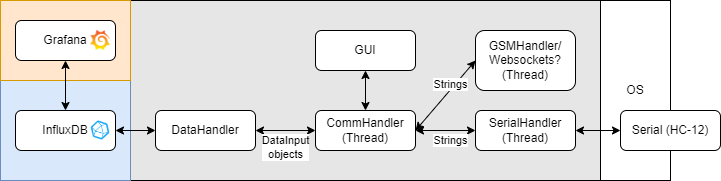

The diagram above was exported from draw.io. Its source (the exported page's mxGraphModel, read from the mxfile embedded in the PNG):
<mxGraphModel dx="1177" dy="449" grid="1" gridSize="10" guides="1" tooltips="1" connect="1" arrows="1" fold="1" page="1" pageScale="1" pageWidth="827" pageHeight="1169" math="0" shadow="0">
  <root>
    <mxCell id="WIyWlLk6GJQsqaUBKTNV-0" />
    <mxCell id="WIyWlLk6GJQsqaUBKTNV-1" parent="WIyWlLk6GJQsqaUBKTNV-0" />
    <mxCell id="6V8L1baxTJWDYQHATSn9-12" value="" style="rounded=0;whiteSpace=wrap;html=1;fillColor=#E6E6E6;" vertex="1" parent="WIyWlLk6GJQsqaUBKTNV-1">
      <mxGeometry x="200" width="470" height="180" as="geometry" />
    </mxCell>
    <mxCell id="6V8L1baxTJWDYQHATSn9-2" value="SerialHandler&lt;br&gt;(Thread)" style="rounded=1;whiteSpace=wrap;html=1;" vertex="1" parent="WIyWlLk6GJQsqaUBKTNV-1">
      <mxGeometry x="545" y="110" width="100" height="40" as="geometry" />
    </mxCell>
    <mxCell id="6V8L1baxTJWDYQHATSn9-3" value="CommHandler&lt;br&gt;(Thread)" style="rounded=1;whiteSpace=wrap;html=1;" vertex="1" parent="WIyWlLk6GJQsqaUBKTNV-1">
      <mxGeometry x="385" y="110" width="100" height="40" as="geometry" />
    </mxCell>
    <mxCell id="6V8L1baxTJWDYQHATSn9-4" value="DataHandler" style="rounded=1;whiteSpace=wrap;html=1;" vertex="1" parent="WIyWlLk6GJQsqaUBKTNV-1">
      <mxGeometry x="225" y="110" width="100" height="40" as="geometry" />
    </mxCell>
    <mxCell id="6V8L1baxTJWDYQHATSn9-6" value="" style="endArrow=classic;startArrow=classic;html=1;rounded=0;entryX=0;entryY=0.5;entryDx=0;entryDy=0;exitX=1;exitY=0.5;exitDx=0;exitDy=0;" edge="1" parent="WIyWlLk6GJQsqaUBKTNV-1" source="6V8L1baxTJWDYQHATSn9-3" target="6V8L1baxTJWDYQHATSn9-2">
      <mxGeometry width="50" height="50" relative="1" as="geometry">
        <mxPoint x="375" y="300" as="sourcePoint" />
        <mxPoint x="425" y="250" as="targetPoint" />
      </mxGeometry>
    </mxCell>
    <mxCell id="6V8L1baxTJWDYQHATSn9-24" value="Strings" style="edgeLabel;html=1;align=center;verticalAlign=middle;resizable=0;points=[];" vertex="1" connectable="0" parent="6V8L1baxTJWDYQHATSn9-6">
      <mxGeometry x="0.6023" relative="1" as="geometry">
        <mxPoint x="-13" y="10" as="offset" />
      </mxGeometry>
    </mxCell>
    <mxCell id="6V8L1baxTJWDYQHATSn9-7" value="" style="endArrow=classic;startArrow=classic;html=1;rounded=0;entryX=0;entryY=0.5;entryDx=0;entryDy=0;exitX=1;exitY=0.5;exitDx=0;exitDy=0;" edge="1" parent="WIyWlLk6GJQsqaUBKTNV-1" source="6V8L1baxTJWDYQHATSn9-4" target="6V8L1baxTJWDYQHATSn9-3">
      <mxGeometry width="50" height="50" relative="1" as="geometry">
        <mxPoint x="495" y="140" as="sourcePoint" />
        <mxPoint x="555" y="140" as="targetPoint" />
        <Array as="points" />
      </mxGeometry>
    </mxCell>
    <mxCell id="6V8L1baxTJWDYQHATSn9-9" value="" style="endArrow=classic;startArrow=classic;html=1;rounded=0;exitX=0.5;exitY=0;exitDx=0;exitDy=0;entryX=0.5;entryY=1;entryDx=0;entryDy=0;" edge="1" parent="WIyWlLk6GJQsqaUBKTNV-1" source="6V8L1baxTJWDYQHATSn9-3" target="6V8L1baxTJWDYQHATSn9-11">
      <mxGeometry width="50" height="50" relative="1" as="geometry">
        <mxPoint x="525" y="250" as="sourcePoint" />
        <mxPoint x="435" y="70" as="targetPoint" />
      </mxGeometry>
    </mxCell>
    <mxCell id="6V8L1baxTJWDYQHATSn9-11" value="GUI" style="rounded=1;whiteSpace=wrap;html=1;" vertex="1" parent="WIyWlLk6GJQsqaUBKTNV-1">
      <mxGeometry x="385" y="30" width="100" height="40" as="geometry" />
    </mxCell>
    <mxCell id="6V8L1baxTJWDYQHATSn9-13" value="" style="rounded=0;whiteSpace=wrap;html=1;fillColor=#dae8fc;strokeColor=#6c8ebf;" vertex="1" parent="WIyWlLk6GJQsqaUBKTNV-1">
      <mxGeometry x="70" y="80" width="130" height="100" as="geometry" />
    </mxCell>
    <mxCell id="6V8L1baxTJWDYQHATSn9-14" value="InfluxDB" style="rounded=1;whiteSpace=wrap;html=1;" vertex="1" parent="WIyWlLk6GJQsqaUBKTNV-1">
      <mxGeometry x="85" y="110" width="100" height="40" as="geometry" />
    </mxCell>
    <mxCell id="6V8L1baxTJWDYQHATSn9-15" value="" style="endArrow=classic;startArrow=classic;html=1;rounded=0;entryX=0;entryY=0.5;entryDx=0;entryDy=0;exitX=1;exitY=0.5;exitDx=0;exitDy=0;" edge="1" parent="WIyWlLk6GJQsqaUBKTNV-1" source="6V8L1baxTJWDYQHATSn9-14" target="6V8L1baxTJWDYQHATSn9-4">
      <mxGeometry width="50" height="50" relative="1" as="geometry">
        <mxPoint x="490" y="260" as="sourcePoint" />
        <mxPoint x="540" y="210" as="targetPoint" />
      </mxGeometry>
    </mxCell>
    <mxCell id="6V8L1baxTJWDYQHATSn9-16" value="" style="rounded=0;whiteSpace=wrap;html=1;fillColor=#ffe6cc;strokeColor=#d79b00;" vertex="1" parent="WIyWlLk6GJQsqaUBKTNV-1">
      <mxGeometry x="70" width="130" height="80" as="geometry" />
    </mxCell>
    <mxCell id="6V8L1baxTJWDYQHATSn9-18" value="Grafana" style="rounded=1;whiteSpace=wrap;html=1;" vertex="1" parent="WIyWlLk6GJQsqaUBKTNV-1">
      <mxGeometry x="85" y="20" width="100" height="40" as="geometry" />
    </mxCell>
    <mxCell id="6V8L1baxTJWDYQHATSn9-19" value="" style="endArrow=classic;startArrow=classic;html=1;rounded=0;entryX=0.5;entryY=1;entryDx=0;entryDy=0;exitX=0.5;exitY=0;exitDx=0;exitDy=0;" edge="1" parent="WIyWlLk6GJQsqaUBKTNV-1" source="6V8L1baxTJWDYQHATSn9-14" target="6V8L1baxTJWDYQHATSn9-18">
      <mxGeometry width="50" height="50" relative="1" as="geometry">
        <mxPoint x="195" y="140" as="sourcePoint" />
        <mxPoint x="235" y="140" as="targetPoint" />
      </mxGeometry>
    </mxCell>
    <mxCell id="6V8L1baxTJWDYQHATSn9-20" value="OS" style="rounded=0;whiteSpace=wrap;html=1;fillColor=#FFFFFF;" vertex="1" parent="WIyWlLk6GJQsqaUBKTNV-1">
      <mxGeometry x="670" width="70" height="180" as="geometry" />
    </mxCell>
    <mxCell id="6V8L1baxTJWDYQHATSn9-21" value="Serial (HC-12)" style="rounded=1;whiteSpace=wrap;html=1;" vertex="1" parent="WIyWlLk6GJQsqaUBKTNV-1">
      <mxGeometry x="690" y="110" width="100" height="40" as="geometry" />
    </mxCell>
    <mxCell id="6V8L1baxTJWDYQHATSn9-22" value="" style="endArrow=classic;startArrow=classic;html=1;rounded=0;entryX=0;entryY=0.5;entryDx=0;entryDy=0;exitX=1;exitY=0.5;exitDx=0;exitDy=0;" edge="1" parent="WIyWlLk6GJQsqaUBKTNV-1" source="6V8L1baxTJWDYQHATSn9-2" target="6V8L1baxTJWDYQHATSn9-21">
      <mxGeometry width="50" height="50" relative="1" as="geometry">
        <mxPoint x="490" y="260" as="sourcePoint" />
        <mxPoint x="540" y="210" as="targetPoint" />
      </mxGeometry>
    </mxCell>
    <mxCell id="6V8L1baxTJWDYQHATSn9-23" value="GSMHandler/&lt;br&gt;Websockets?&lt;br&gt;(Thread)" style="rounded=1;whiteSpace=wrap;html=1;" vertex="1" parent="WIyWlLk6GJQsqaUBKTNV-1">
      <mxGeometry x="545" y="30" width="100" height="60" as="geometry" />
    </mxCell>
    <mxCell id="6V8L1baxTJWDYQHATSn9-25" value="DataInput&lt;br&gt;objects" style="edgeLabel;html=1;align=center;verticalAlign=middle;resizable=0;points=[];" vertex="1" connectable="0" parent="WIyWlLk6GJQsqaUBKTNV-1">
      <mxGeometry x="520.2758620689656" y="160" as="geometry">
        <mxPoint x="-165" y="-13" as="offset" />
      </mxGeometry>
    </mxCell>
    <mxCell id="6V8L1baxTJWDYQHATSn9-26" value="" style="endArrow=classic;startArrow=classic;html=1;rounded=0;entryX=0;entryY=0.5;entryDx=0;entryDy=0;exitX=1;exitY=0.5;exitDx=0;exitDy=0;" edge="1" parent="WIyWlLk6GJQsqaUBKTNV-1" source="6V8L1baxTJWDYQHATSn9-3" target="6V8L1baxTJWDYQHATSn9-23">
      <mxGeometry width="50" height="50" relative="1" as="geometry">
        <mxPoint x="495" y="140" as="sourcePoint" />
        <mxPoint x="555" y="140" as="targetPoint" />
      </mxGeometry>
    </mxCell>
    <mxCell id="6V8L1baxTJWDYQHATSn9-27" value="Strings" style="edgeLabel;html=1;align=center;verticalAlign=middle;resizable=0;points=[];" vertex="1" connectable="0" parent="6V8L1baxTJWDYQHATSn9-26">
      <mxGeometry x="0.6023" relative="1" as="geometry">
        <mxPoint x="-13" y="10" as="offset" />
      </mxGeometry>
    </mxCell>
    <mxCell id="6V8L1baxTJWDYQHATSn9-28" value="" style="shape=image;verticalLabelPosition=bottom;labelBackgroundColor=default;verticalAlign=top;aspect=fixed;imageAspect=0;image=https://docs.checkmk.com/latest/images/grafana_logo.png;" vertex="1" parent="WIyWlLk6GJQsqaUBKTNV-1">
      <mxGeometry x="160" y="30" width="20" height="20" as="geometry" />
    </mxCell>
    <mxCell id="6V8L1baxTJWDYQHATSn9-29" value="" style="shape=image;verticalLabelPosition=bottom;labelBackgroundColor=default;verticalAlign=top;aspect=fixed;imageAspect=0;image=https://influxdata.github.io/branding/img/downloads/influxdata-logo--symbol--pool.svg;" vertex="1" parent="WIyWlLk6GJQsqaUBKTNV-1">
      <mxGeometry x="160" y="120" width="20" height="20" as="geometry" />
    </mxCell>
  </root>
</mxGraphModel>